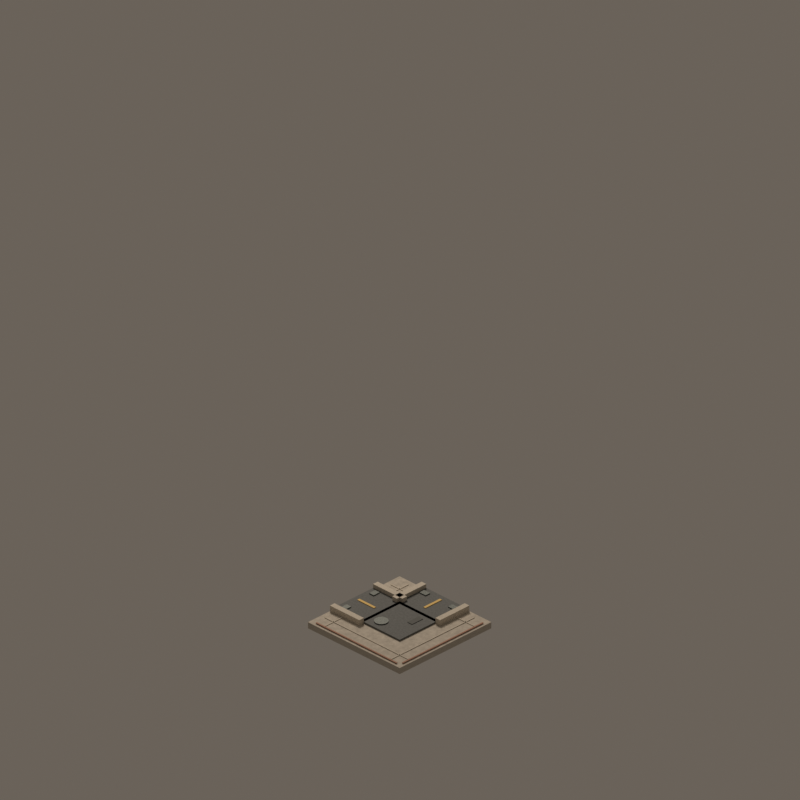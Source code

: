 # Source: road_mask_12.blend  (saved by Blender 4.5.92; exported with 4.5.12 LTS)
import bpy
from mathutils import Matrix  # noqa: F401  (used for matrix-valued properties, if any)

bpy.ops.wm.read_factory_settings(use_empty=True)
scene = bpy.context.scene
scene.name = 'CitySimStreet_road_mask_12'

# ---- materials (node trees are filled in below, after node groups)
mat_warmaggregatesidewalk = bpy.data.materials.new('WarmAggregateSidewalk')
mat_warmaggregatesidewalk.diffuse_color = (0.57, 0.52, 0.44, 1.0)
mat_civicasphalt = bpy.data.materials.new('CivicAsphalt')
mat_civicasphalt.diffuse_color = (0.135, 0.145, 0.145, 1.0)
mat_restrainedochrelanepaint = bpy.data.materials.new('RestrainedOchreLanePaint')
mat_restrainedochrelanepaint.diffuse_color = (0.82, 0.56, 0.16, 1.0)
mat_granitecurb = bpy.data.materials.new('GraniteCurb')
mat_granitecurb.diffuse_color = (0.68, 0.62, 0.52, 1.0)
mat_drainageiron = bpy.data.materials.new('DrainageIron')
mat_drainageiron.diffuse_color = (0.105, 0.12, 0.115, 1.0)
mat_civicpaveraccent = bpy.data.materials.new('CivicPaverAccent')
mat_civicpaveraccent.diffuse_color = (0.48, 0.25, 0.17, 1.0)
mat_asphaltwearpatch = bpy.data.materials.new('AsphaltWearPatch')
mat_asphaltwearpatch.diffuse_color = (0.105, 0.112, 0.108, 1.0)

# ---- material node trees
mat_warmaggregatesidewalk.use_nodes = True; mat_warmaggregatesidewalk.node_tree.nodes.clear()
_N = mat_warmaggregatesidewalk.node_tree.nodes; _L = mat_warmaggregatesidewalk.node_tree.links
n0 = _N.new('ShaderNodeBsdfPrincipled'); n0.name = 'Principled BSDF'; n0.location = (-200, 100)
n0.inputs[2].default_value = 0.72
n1 = _N.new('ShaderNodeOutputMaterial'); n1.name = 'Material Output'; n1.location = (200, 100)
n2 = _N.new('ShaderNodeTexCoord'); n2.name = 'Texture Coordinate'; n2.location = (0, 0)
n3 = _N.new('ShaderNodeTexNoise'); n3.name = 'Noise Texture'; n3.location = (0, 0)
n3.inputs[2].default_value = 18.0
n3.inputs[3].default_value = 3.0
n3.inputs[4].default_value = 0.66
n4 = _N.new('ShaderNodeValToRGB'); n4.name = 'Color Ramp'; n4.location = (0, 0)
while len(n4.color_ramp.elements) > 1: n4.color_ramp.elements.remove(n4.color_ramp.elements[-1])
n4.color_ramp.elements[0].position = 0.24; n4.color_ramp.elements[0].color = (0.4104, 0.3744, 0.3168, 1.0)
_e = n4.color_ramp.elements.new(0.78); _e.color = (0.6732, 0.6152, 0.5224, 1.0)
n5 = _N.new('ShaderNodeBump'); n5.name = 'Bump'; n5.location = (0, 0)
n5.inputs[0].default_value = 0.13
n5.inputs[1].default_value = 0.025
_L.new(n0.outputs[0], n1.inputs[0])
_L.new(n2.outputs[0], n3.inputs[0])
_L.new(n3.outputs[0], n4.inputs[0])
_L.new(n4.outputs[0], n0.inputs[0])
_L.new(n3.outputs[0], n5.inputs[3])
_L.new(n5.outputs[0], n0.inputs[5])
n1.is_active_output = True
mat_civicasphalt.use_nodes = True; mat_civicasphalt.node_tree.nodes.clear()
_N = mat_civicasphalt.node_tree.nodes; _L = mat_civicasphalt.node_tree.links
n0 = _N.new('ShaderNodeBsdfPrincipled'); n0.name = 'Principled BSDF'; n0.location = (-200, 100)
n0.inputs[2].default_value = 0.72
n1 = _N.new('ShaderNodeOutputMaterial'); n1.name = 'Material Output'; n1.location = (200, 100)
n2 = _N.new('ShaderNodeTexCoord'); n2.name = 'Texture Coordinate'; n2.location = (0, 0)
n3 = _N.new('ShaderNodeTexNoise'); n3.name = 'Noise Texture'; n3.location = (0, 0)
n3.inputs[2].default_value = 23.0
n3.inputs[3].default_value = 3.0
n3.inputs[4].default_value = 0.66
n4 = _N.new('ShaderNodeValToRGB'); n4.name = 'Color Ramp'; n4.location = (0, 0)
while len(n4.color_ramp.elements) > 1: n4.color_ramp.elements.remove(n4.color_ramp.elements[-1])
n4.color_ramp.elements[0].position = 0.24; n4.color_ramp.elements[0].color = (0.0972, 0.1044, 0.1044, 1.0)
_e = n4.color_ramp.elements.new(0.78); _e.color = (0.1686, 0.1802, 0.1802, 1.0)
n5 = _N.new('ShaderNodeBump'); n5.name = 'Bump'; n5.location = (0, 0)
n5.inputs[0].default_value = 0.18
n5.inputs[1].default_value = 0.025
_L.new(n0.outputs[0], n1.inputs[0])
_L.new(n2.outputs[0], n3.inputs[0])
_L.new(n3.outputs[0], n4.inputs[0])
_L.new(n4.outputs[0], n0.inputs[0])
_L.new(n3.outputs[0], n5.inputs[3])
_L.new(n5.outputs[0], n0.inputs[5])
n1.is_active_output = True
mat_restrainedochrelanepaint.use_nodes = True; mat_restrainedochrelanepaint.node_tree.nodes.clear()
_N = mat_restrainedochrelanepaint.node_tree.nodes; _L = mat_restrainedochrelanepaint.node_tree.links
n0 = _N.new('ShaderNodeBsdfPrincipled'); n0.name = 'Principled BSDF'; n0.location = (-200, 100)
n0.inputs[0].default_value = (0.82, 0.56, 0.16, 1.0)
n0.inputs[2].default_value = 0.65
n1 = _N.new('ShaderNodeOutputMaterial'); n1.name = 'Material Output'; n1.location = (200, 100)
_L.new(n0.outputs[0], n1.inputs[0])
n1.is_active_output = True
mat_granitecurb.use_nodes = True; mat_granitecurb.node_tree.nodes.clear()
_N = mat_granitecurb.node_tree.nodes; _L = mat_granitecurb.node_tree.links
n0 = _N.new('ShaderNodeBsdfPrincipled'); n0.name = 'Principled BSDF'; n0.location = (-200, 100)
n0.inputs[2].default_value = 0.72
n1 = _N.new('ShaderNodeOutputMaterial'); n1.name = 'Material Output'; n1.location = (200, 100)
n2 = _N.new('ShaderNodeTexCoord'); n2.name = 'Texture Coordinate'; n2.location = (0, 0)
n3 = _N.new('ShaderNodeTexNoise'); n3.name = 'Noise Texture'; n3.location = (0, 0)
n3.inputs[2].default_value = 11.0
n3.inputs[3].default_value = 3.0
n3.inputs[4].default_value = 0.66
n4 = _N.new('ShaderNodeValToRGB'); n4.name = 'Color Ramp'; n4.location = (0, 0)
while len(n4.color_ramp.elements) > 1: n4.color_ramp.elements.remove(n4.color_ramp.elements[-1])
n4.color_ramp.elements[0].position = 0.24; n4.color_ramp.elements[0].color = (0.4896, 0.4464, 0.3744, 1.0)
_e = n4.color_ramp.elements.new(0.78); _e.color = (0.8008, 0.7312, 0.6152, 1.0)
n5 = _N.new('ShaderNodeBump'); n5.name = 'Bump'; n5.location = (0, 0)
n5.inputs[0].default_value = 0.1
n5.inputs[1].default_value = 0.025
_L.new(n0.outputs[0], n1.inputs[0])
_L.new(n2.outputs[0], n3.inputs[0])
_L.new(n3.outputs[0], n4.inputs[0])
_L.new(n4.outputs[0], n0.inputs[0])
_L.new(n3.outputs[0], n5.inputs[3])
_L.new(n5.outputs[0], n0.inputs[5])
n1.is_active_output = True
mat_drainageiron.use_nodes = True; mat_drainageiron.node_tree.nodes.clear()
_N = mat_drainageiron.node_tree.nodes; _L = mat_drainageiron.node_tree.links
n0 = _N.new('ShaderNodeBsdfPrincipled'); n0.name = 'Principled BSDF'; n0.location = (-200, 100)
n0.inputs[1].default_value = 0.62
n0.inputs[2].default_value = 0.48
n1 = _N.new('ShaderNodeOutputMaterial'); n1.name = 'Material Output'; n1.location = (200, 100)
n2 = _N.new('ShaderNodeTexCoord'); n2.name = 'Texture Coordinate'; n2.location = (0, 0)
n3 = _N.new('ShaderNodeTexNoise'); n3.name = 'Noise Texture'; n3.location = (0, 0)
n3.inputs[2].default_value = 8.0
n3.inputs[3].default_value = 3.0
n3.inputs[4].default_value = 0.66
n4 = _N.new('ShaderNodeValToRGB'); n4.name = 'Color Ramp'; n4.location = (0, 0)
while len(n4.color_ramp.elements) > 1: n4.color_ramp.elements.remove(n4.color_ramp.elements[-1])
n4.color_ramp.elements[0].position = 0.24; n4.color_ramp.elements[0].color = (0.0756, 0.0864, 0.0828, 1.0)
_e = n4.color_ramp.elements.new(0.78); _e.color = (0.1338, 0.1512, 0.1454, 1.0)
n5 = _N.new('ShaderNodeBump'); n5.name = 'Bump'; n5.location = (0, 0)
n5.inputs[0].default_value = 0.08
n5.inputs[1].default_value = 0.025
_L.new(n0.outputs[0], n1.inputs[0])
_L.new(n2.outputs[0], n3.inputs[0])
_L.new(n3.outputs[0], n4.inputs[0])
_L.new(n4.outputs[0], n0.inputs[0])
_L.new(n3.outputs[0], n5.inputs[3])
_L.new(n5.outputs[0], n0.inputs[5])
n1.is_active_output = True
mat_civicpaveraccent.use_nodes = True; mat_civicpaveraccent.node_tree.nodes.clear()
_N = mat_civicpaveraccent.node_tree.nodes; _L = mat_civicpaveraccent.node_tree.links
n0 = _N.new('ShaderNodeBsdfPrincipled'); n0.name = 'Principled BSDF'; n0.location = (-200, 100)
n0.inputs[2].default_value = 0.72
n1 = _N.new('ShaderNodeOutputMaterial'); n1.name = 'Material Output'; n1.location = (200, 100)
n2 = _N.new('ShaderNodeTexCoord'); n2.name = 'Texture Coordinate'; n2.location = (0, 0)
n3 = _N.new('ShaderNodeTexNoise'); n3.name = 'Noise Texture'; n3.location = (0, 0)
n3.inputs[2].default_value = 17.0
n3.inputs[3].default_value = 3.0
n3.inputs[4].default_value = 0.66
n4 = _N.new('ShaderNodeValToRGB'); n4.name = 'Color Ramp'; n4.location = (0, 0)
while len(n4.color_ramp.elements) > 1: n4.color_ramp.elements.remove(n4.color_ramp.elements[-1])
n4.color_ramp.elements[0].position = 0.24; n4.color_ramp.elements[0].color = (0.3456, 0.18, 0.1224, 1.0)
_e = n4.color_ramp.elements.new(0.78); _e.color = (0.5688, 0.302, 0.2092, 1.0)
n5 = _N.new('ShaderNodeBump'); n5.name = 'Bump'; n5.location = (0, 0)
n5.inputs[0].default_value = 0.16
n5.inputs[1].default_value = 0.025
_L.new(n0.outputs[0], n1.inputs[0])
_L.new(n2.outputs[0], n3.inputs[0])
_L.new(n3.outputs[0], n4.inputs[0])
_L.new(n4.outputs[0], n0.inputs[0])
_L.new(n3.outputs[0], n5.inputs[3])
_L.new(n5.outputs[0], n0.inputs[5])
n1.is_active_output = True
mat_asphaltwearpatch.use_nodes = True; mat_asphaltwearpatch.node_tree.nodes.clear()
_N = mat_asphaltwearpatch.node_tree.nodes; _L = mat_asphaltwearpatch.node_tree.links
n0 = _N.new('ShaderNodeBsdfPrincipled'); n0.name = 'Principled BSDF'; n0.location = (-200, 100)
n0.inputs[2].default_value = 0.72
n1 = _N.new('ShaderNodeOutputMaterial'); n1.name = 'Material Output'; n1.location = (200, 100)
n2 = _N.new('ShaderNodeTexCoord'); n2.name = 'Texture Coordinate'; n2.location = (0, 0)
n3 = _N.new('ShaderNodeTexNoise'); n3.name = 'Noise Texture'; n3.location = (0, 0)
n3.inputs[2].default_value = 14.0
n3.inputs[3].default_value = 3.0
n3.inputs[4].default_value = 0.66
n4 = _N.new('ShaderNodeValToRGB'); n4.name = 'Color Ramp'; n4.location = (0, 0)
while len(n4.color_ramp.elements) > 1: n4.color_ramp.elements.remove(n4.color_ramp.elements[-1])
n4.color_ramp.elements[0].position = 0.24; n4.color_ramp.elements[0].color = (0.0756, 0.08064, 0.07776, 1.0)
_e = n4.color_ramp.elements.new(0.78); _e.color = (0.1338, 0.1419, 0.1373, 1.0)
n5 = _N.new('ShaderNodeBump'); n5.name = 'Bump'; n5.location = (0, 0)
n5.inputs[0].default_value = 0.11
n5.inputs[1].default_value = 0.025
_L.new(n0.outputs[0], n1.inputs[0])
_L.new(n2.outputs[0], n3.inputs[0])
_L.new(n3.outputs[0], n4.inputs[0])
_L.new(n4.outputs[0], n0.inputs[0])
_L.new(n3.outputs[0], n5.inputs[3])
_L.new(n5.outputs[0], n0.inputs[5])
n1.is_active_output = True

# ---- world
world_citysimworld = bpy.data.worlds.new('CitySimWorld'); scene.world = world_citysimworld
world_citysimworld.use_nodes = True; world_citysimworld.node_tree.nodes.clear()
_N = world_citysimworld.node_tree.nodes; _L = world_citysimworld.node_tree.links
n0 = _N.new('ShaderNodeBackground'); n0.name = 'Background'; n0.location = (-200, 100)
n0.inputs[0].default_value = (0.2, 0.17, 0.14, 1.0)
n0.inputs[1].default_value = 0.72
n1 = _N.new('ShaderNodeOutputWorld'); n1.name = 'World Output'; n1.location = (200, 100)
_L.new(n0.outputs[0], n1.inputs[0])
n1.is_active_output = True

# ---- cameras
cam_camne = bpy.data.cameras.new('camNE')
cam_camne.type = 'ORTHO'
cam_camne.ortho_scale = 12.34
cam_camne.shift_y = 0.2812
cam_camse = bpy.data.cameras.new('camSE')
cam_camse.type = 'ORTHO'
cam_camse.ortho_scale = 12.34
cam_camse.shift_y = 0.2812
cam_camsw = bpy.data.cameras.new('camSW')
cam_camsw.type = 'ORTHO'
cam_camsw.ortho_scale = 12.34
cam_camsw.shift_y = 0.2812
cam_camnw = bpy.data.cameras.new('camNW')
cam_camnw.type = 'ORTHO'
cam_camnw.ortho_scale = 12.34
cam_camnw.shift_y = 0.2812

# ---- lights
light_citysimkey = bpy.data.lights.new('CitySimKey', 'AREA')
light_citysimkey.color = (1.0, 0.86, 0.72)
light_citysimkey.energy = 1100.0
light_citysimkey.shape = 'DISK'
light_citysimkey.size = 5.0

# ---- meshes
me_sidewalkcellmesh = bpy.data.meshes.new('SidewalkCellMesh')
me_sidewalkcellmesh.from_pydata([(-1.0, -1.0, -0.07), (1.0, -1.0, -0.07), (1.0, 1.0, -0.07), (-1.0, 1.0, -0.07), (-1.0, -1.0, 0.04), (1.0, -1.0, 0.04), (1.0, 1.0, 0.04), (-1.0, 1.0, 0.04)], [], [(0, 1, 2, 3), (4, 7, 6, 5), (0, 4, 5, 1), (1, 5, 6, 2), (2, 6, 7, 3), (4, 0, 3, 7)])
me_sidewalkcellmesh.materials.append(mat_warmaggregatesidewalk)
me_sidewalkcellmesh.update()
me_asphaltcoremesh = bpy.data.meshes.new('AsphaltCoreMesh')
me_asphaltcoremesh.from_pydata([(-0.42, -0.42, 0.0), (0.42, -0.42, 0.0), (0.42, 0.42, 0.0), (-0.42, 0.42, 0.0), (-0.42, -0.42, 0.07), (0.42, -0.42, 0.07), (0.42, 0.42, 0.07), (-0.42, 0.42, 0.07)], [], [(0, 1, 2, 3), (4, 7, 6, 5), (0, 4, 5, 1), (1, 5, 6, 2), (2, 6, 7, 3), (4, 0, 3, 7)])
me_asphaltcoremesh.materials.append(mat_civicasphalt)
me_asphaltcoremesh.update()
me_roadarmsouthmesh = bpy.data.meshes.new('RoadArmSouthMesh')
me_roadarmsouthmesh.from_pydata([(-0.42, -1.0, 0.0), (0.42, -1.0, 0.0), (0.42, -0.36, 0.0), (-0.42, -0.36, 0.0), (-0.42, -1.0, 0.07), (0.42, -1.0, 0.07), (0.42, -0.36, 0.07), (-0.42, -0.36, 0.07)], [], [(0, 1, 2, 3), (4, 7, 6, 5), (0, 4, 5, 1), (1, 5, 6, 2), (2, 6, 7, 3), (4, 0, 3, 7)])
me_roadarmsouthmesh.materials.append(mat_civicasphalt)
me_roadarmsouthmesh.update()
me_centerlinesouthmesh = bpy.data.meshes.new('CenterLineSouthMesh')
me_centerlinesouthmesh.from_pydata([(-0.0225, -0.9, 0.069), (0.0225, -0.9, 0.069), (0.0225, -0.54, 0.069), (-0.0225, -0.54, 0.069), (-0.0225, -0.9, 0.081), (0.0225, -0.9, 0.081), (0.0225, -0.54, 0.081), (-0.0225, -0.54, 0.081)], [], [(0, 1, 2, 3), (4, 7, 6, 5), (0, 4, 5, 1), (1, 5, 6, 2), (2, 6, 7, 3), (4, 0, 3, 7)])
me_centerlinesouthmesh.materials.append(mat_restrainedochrelanepaint)
me_centerlinesouthmesh.update()
me_curbsouth0mesh = bpy.data.meshes.new('CurbSouth0Mesh')
me_curbsouth0mesh.from_pydata([(-0.52, -1.0, 0.0), (-0.42, -1.0, 0.0), (-0.42, -0.36, 0.0), (-0.52, -0.36, 0.0), (-0.52, -1.0, 0.14), (-0.42, -1.0, 0.14), (-0.42, -0.36, 0.14), (-0.52, -0.36, 0.14)], [], [(0, 1, 2, 3), (4, 7, 6, 5), (0, 4, 5, 1), (1, 5, 6, 2), (2, 6, 7, 3), (4, 0, 3, 7)])
me_curbsouth0mesh.materials.append(mat_granitecurb)
me_curbsouth0mesh.update()
me_curbsouth1mesh = bpy.data.meshes.new('CurbSouth1Mesh')
me_curbsouth1mesh.from_pydata([(0.42, -1.0, 0.0), (0.52, -1.0, 0.0), (0.52, -0.36, 0.0), (0.42, -0.36, 0.0), (0.42, -1.0, 0.14), (0.52, -1.0, 0.14), (0.52, -0.36, 0.14), (0.42, -0.36, 0.14)], [], [(0, 1, 2, 3), (4, 7, 6, 5), (0, 4, 5, 1), (1, 5, 6, 2), (2, 6, 7, 3), (4, 0, 3, 7)])
me_curbsouth1mesh.materials.append(mat_granitecurb)
me_curbsouth1mesh.update()
me_drainsouth0mesh = bpy.data.meshes.new('DrainSouth0Mesh')
me_drainsouth0mesh.from_pydata([(-0.375, -0.91, 0.07), (-0.245, -0.91, 0.07), (-0.245, -0.81, 0.07), (-0.375, -0.81, 0.07), (-0.375, -0.91, 0.088), (-0.245, -0.91, 0.088), (-0.245, -0.81, 0.088), (-0.375, -0.81, 0.088)], [], [(0, 1, 2, 3), (4, 7, 6, 5), (0, 4, 5, 1), (1, 5, 6, 2), (2, 6, 7, 3), (4, 0, 3, 7)])
me_drainsouth0mesh.materials.append(mat_drainageiron)
me_drainsouth0mesh.update()
me_drainsouth1mesh = bpy.data.meshes.new('DrainSouth1Mesh')
me_drainsouth1mesh.from_pydata([(0.245, -0.91, 0.07), (0.375, -0.91, 0.07), (0.375, -0.81, 0.07), (0.245, -0.81, 0.07), (0.245, -0.91, 0.088), (0.375, -0.91, 0.088), (0.375, -0.81, 0.088), (0.245, -0.81, 0.088)], [], [(0, 1, 2, 3), (4, 7, 6, 5), (0, 4, 5, 1), (1, 5, 6, 2), (2, 6, 7, 3), (4, 0, 3, 7)])
me_drainsouth1mesh.materials.append(mat_drainageiron)
me_drainsouth1mesh.update()
me_roadarmwestmesh = bpy.data.meshes.new('RoadArmWestMesh')
me_roadarmwestmesh.from_pydata([(-1.0, -0.42, 0.0), (-0.36, -0.42, 0.0), (-0.36, 0.42, 0.0), (-1.0, 0.42, 0.0), (-1.0, -0.42, 0.07), (-0.36, -0.42, 0.07), (-0.36, 0.42, 0.07), (-1.0, 0.42, 0.07)], [], [(0, 1, 2, 3), (4, 7, 6, 5), (0, 4, 5, 1), (1, 5, 6, 2), (2, 6, 7, 3), (4, 0, 3, 7)])
me_roadarmwestmesh.materials.append(mat_civicasphalt)
me_roadarmwestmesh.update()
me_centerlinewestmesh = bpy.data.meshes.new('CenterLineWestMesh')
me_centerlinewestmesh.from_pydata([(-0.9, -0.0225, 0.069), (-0.54, -0.0225, 0.069), (-0.54, 0.0225, 0.069), (-0.9, 0.0225, 0.069), (-0.9, -0.0225, 0.081), (-0.54, -0.0225, 0.081), (-0.54, 0.0225, 0.081), (-0.9, 0.0225, 0.081)], [], [(0, 1, 2, 3), (4, 7, 6, 5), (0, 4, 5, 1), (1, 5, 6, 2), (2, 6, 7, 3), (4, 0, 3, 7)])
me_centerlinewestmesh.materials.append(mat_restrainedochrelanepaint)
me_centerlinewestmesh.update()
me_curbwest0mesh = bpy.data.meshes.new('CurbWest0Mesh')
me_curbwest0mesh.from_pydata([(-1.0, -0.52, 0.0), (-0.36, -0.52, 0.0), (-0.36, -0.42, 0.0), (-1.0, -0.42, 0.0), (-1.0, -0.52, 0.14), (-0.36, -0.52, 0.14), (-0.36, -0.42, 0.14), (-1.0, -0.42, 0.14)], [], [(0, 1, 2, 3), (4, 7, 6, 5), (0, 4, 5, 1), (1, 5, 6, 2), (2, 6, 7, 3), (4, 0, 3, 7)])
me_curbwest0mesh.materials.append(mat_granitecurb)
me_curbwest0mesh.update()
me_curbwest1mesh = bpy.data.meshes.new('CurbWest1Mesh')
me_curbwest1mesh.from_pydata([(-1.0, 0.42, 0.0), (-0.36, 0.42, 0.0), (-0.36, 0.52, 0.0), (-1.0, 0.52, 0.0), (-1.0, 0.42, 0.14), (-0.36, 0.42, 0.14), (-0.36, 0.52, 0.14), (-1.0, 0.52, 0.14)], [], [(0, 1, 2, 3), (4, 7, 6, 5), (0, 4, 5, 1), (1, 5, 6, 2), (2, 6, 7, 3), (4, 0, 3, 7)])
me_curbwest1mesh.materials.append(mat_granitecurb)
me_curbwest1mesh.update()
me_drainwest0mesh = bpy.data.meshes.new('DrainWest0Mesh')
me_drainwest0mesh.from_pydata([(-0.91, -0.375, 0.07), (-0.81, -0.375, 0.07), (-0.81, -0.245, 0.07), (-0.91, -0.245, 0.07), (-0.91, -0.375, 0.088), (-0.81, -0.375, 0.088), (-0.81, -0.245, 0.088), (-0.91, -0.245, 0.088)], [], [(0, 1, 2, 3), (4, 7, 6, 5), (0, 4, 5, 1), (1, 5, 6, 2), (2, 6, 7, 3), (4, 0, 3, 7)])
me_drainwest0mesh.materials.append(mat_drainageiron)
me_drainwest0mesh.update()
me_drainwest1mesh = bpy.data.meshes.new('DrainWest1Mesh')
me_drainwest1mesh.from_pydata([(-0.91, 0.245, 0.07), (-0.81, 0.245, 0.07), (-0.81, 0.375, 0.07), (-0.91, 0.375, 0.07), (-0.91, 0.245, 0.088), (-0.81, 0.245, 0.088), (-0.81, 0.375, 0.088), (-0.91, 0.375, 0.088)], [], [(0, 1, 2, 3), (4, 7, 6, 5), (0, 4, 5, 1), (1, 5, 6, 2), (2, 6, 7, 3), (4, 0, 3, 7)])
me_drainwest1mesh.materials.append(mat_drainageiron)
me_drainwest1mesh.update()
me_closededgenorthmesh = bpy.data.meshes.new('ClosedEdgeNorthMesh')
me_closededgenorthmesh.from_pydata([(-0.88, 0.9275, 0.049), (0.88, 0.9275, 0.049), (0.88, 0.9525, 0.049), (-0.88, 0.9525, 0.049), (-0.88, 0.9275, 0.061), (0.88, 0.9275, 0.061), (0.88, 0.9525, 0.061), (-0.88, 0.9525, 0.061)], [], [(0, 1, 2, 3), (4, 7, 6, 5), (0, 4, 5, 1), (1, 5, 6, 2), (2, 6, 7, 3), (4, 0, 3, 7)])
me_closededgenorthmesh.materials.append(mat_civicpaveraccent)
me_closededgenorthmesh.update()
me_closededgeeastmesh = bpy.data.meshes.new('ClosedEdgeEastMesh')
me_closededgeeastmesh.from_pydata([(0.9275, -0.88, 0.049), (0.9525, -0.88, 0.049), (0.9525, 0.88, 0.049), (0.9275, 0.88, 0.049), (0.9275, -0.88, 0.061), (0.9525, -0.88, 0.061), (0.9525, 0.88, 0.061), (0.9275, 0.88, 0.061)], [], [(0, 1, 2, 3), (4, 7, 6, 5), (0, 4, 5, 1), (1, 5, 6, 2), (2, 6, 7, 3), (4, 0, 3, 7)])
me_closededgeeastmesh.materials.append(mat_civicpaveraccent)
me_closededgeeastmesh.update()
me_sidewalkscorex0mesh = bpy.data.meshes.new('SidewalkScoreX0Mesh')
me_sidewalkscorex0mesh.from_pydata([(-0.729, -0.91, 0.043), (-0.711, -0.91, 0.043), (-0.711, 0.91, 0.043), (-0.729, 0.91, 0.043), (-0.729, -0.91, 0.051), (-0.711, -0.91, 0.051), (-0.711, 0.91, 0.051), (-0.729, 0.91, 0.051)], [], [(0, 1, 2, 3), (4, 7, 6, 5), (0, 4, 5, 1), (1, 5, 6, 2), (2, 6, 7, 3), (4, 0, 3, 7)])
me_sidewalkscorex0mesh.materials.append(mat_granitecurb)
me_sidewalkscorex0mesh.update()
me_sidewalkscorey0mesh = bpy.data.meshes.new('SidewalkScoreY0Mesh')
me_sidewalkscorey0mesh.from_pydata([(-0.91, -0.729, 0.043), (0.91, -0.729, 0.043), (0.91, -0.711, 0.043), (-0.91, -0.711, 0.043), (-0.91, -0.729, 0.051), (0.91, -0.729, 0.051), (0.91, -0.711, 0.051), (-0.91, -0.711, 0.051)], [], [(0, 1, 2, 3), (4, 7, 6, 5), (0, 4, 5, 1), (1, 5, 6, 2), (2, 6, 7, 3), (4, 0, 3, 7)])
me_sidewalkscorey0mesh.materials.append(mat_granitecurb)
me_sidewalkscorey0mesh.update()
me_sidewalkscorex1mesh = bpy.data.meshes.new('SidewalkScoreX1Mesh')
me_sidewalkscorex1mesh.from_pydata([(0.711, -0.91, 0.043), (0.729, -0.91, 0.043), (0.729, 0.91, 0.043), (0.711, 0.91, 0.043), (0.711, -0.91, 0.051), (0.729, -0.91, 0.051), (0.729, 0.91, 0.051), (0.711, 0.91, 0.051)], [], [(0, 1, 2, 3), (4, 7, 6, 5), (0, 4, 5, 1), (1, 5, 6, 2), (2, 6, 7, 3), (4, 0, 3, 7)])
me_sidewalkscorex1mesh.materials.append(mat_granitecurb)
me_sidewalkscorex1mesh.update()
me_sidewalkscorey1mesh = bpy.data.meshes.new('SidewalkScoreY1Mesh')
me_sidewalkscorey1mesh.from_pydata([(-0.91, 0.711, 0.043), (0.91, 0.711, 0.043), (0.91, 0.729, 0.043), (-0.91, 0.729, 0.043), (-0.91, 0.711, 0.051), (0.91, 0.711, 0.051), (0.91, 0.729, 0.051), (-0.91, 0.729, 0.051)], [], [(0, 1, 2, 3), (4, 7, 6, 5), (0, 4, 5, 1), (1, 5, 6, 2), (2, 6, 7, 3), (4, 0, 3, 7)])
me_sidewalkscorey1mesh.materials.append(mat_granitecurb)
me_sidewalkscorey1mesh.update()
me_utilitycovermesh = bpy.data.meshes.new('UtilityCoverMesh')
me_utilitycovermesh.from_pydata([(0.335, -0.18, 0.069), (0.3294, -0.1445, 0.069), (0.313, -0.1124, 0.069), (0.2876, -0.08696, 0.069), (0.2555, -0.07063, 0.069), (0.22, -0.065, 0.069), (0.1845, -0.07063, 0.069), (0.1524, -0.08696, 0.069), (0.127, -0.1124, 0.069), (0.1106, -0.1445, 0.069), (0.105, -0.18, 0.069), (0.1106, -0.2155, 0.069), (0.127, -0.2476, 0.069), (0.1524, -0.273, 0.069), (0.1845, -0.2894, 0.069), (0.22, -0.295, 0.069), (0.2555, -0.2894, 0.069), (0.2876, -0.273, 0.069), (0.313, -0.2476, 0.069), (0.3294, -0.2155, 0.069), (0.335, -0.18, 0.087), (0.3294, -0.1445, 0.087), (0.313, -0.1124, 0.087), (0.2876, -0.08696, 0.087), (0.2555, -0.07063, 0.087), (0.22, -0.065, 0.087), (0.1845, -0.07063, 0.087), (0.1524, -0.08696, 0.087), (0.127, -0.1124, 0.087), (0.1106, -0.1445, 0.087), (0.105, -0.18, 0.087), (0.1106, -0.2155, 0.087), (0.127, -0.2476, 0.087), (0.1524, -0.273, 0.087), (0.1845, -0.2894, 0.087), (0.22, -0.295, 0.087), (0.2555, -0.2894, 0.087), (0.2876, -0.273, 0.087), (0.313, -0.2476, 0.087), (0.3294, -0.2155, 0.087)], [], [(19, 18, 17, 16, 15, 14, 13, 12, 11, 10, 9, 8, 7, 6, 5, 4, 3, 2, 1, 0), (20, 21, 22, 23, 24, 25, 26, 27, 28, 29, 30, 31, 32, 33, 34, 35, 36, 37, 38, 39), (0, 1, 21, 20), (1, 2, 22, 21), (2, 3, 23, 22), (3, 4, 24, 23), (4, 5, 25, 24), (5, 6, 26, 25), (6, 7, 27, 26), (7, 8, 28, 27), (8, 9, 29, 28), (9, 10, 30, 29), (10, 11, 31, 30), (11, 12, 32, 31), (12, 13, 33, 32), (13, 14, 34, 33), (14, 15, 35, 34), (15, 16, 36, 35), (16, 17, 37, 36), (17, 18, 38, 37), (18, 19, 39, 38), (19, 0, 20, 39)])
me_utilitycovermesh.materials.append(mat_drainageiron)
me_utilitycovermesh.update()
me_asphaltwearmesh = bpy.data.meshes.new('AsphaltWearMesh')
me_asphaltwearmesh.from_pydata([(-0.28, 0.13, 0.072), (-0.04, 0.13, 0.072), (-0.04, 0.23, 0.072), (-0.28, 0.23, 0.072), (-0.28, 0.13, 0.08), (-0.04, 0.13, 0.08), (-0.04, 0.23, 0.08), (-0.28, 0.23, 0.08)], [], [(0, 1, 2, 3), (4, 7, 6, 5), (0, 4, 5, 1), (1, 5, 6, 2), (2, 6, 7, 3), (4, 0, 3, 7)])
me_asphaltwearmesh.materials.append(mat_asphaltwearpatch)
me_asphaltwearmesh.update()

# ---- objects
ob_assetroot = bpy.data.objects.new('AssetRoot', None)
ob_footprintpivot = bpy.data.objects.new('FootprintPivot', None)
ob_sidewalkcell = bpy.data.objects.new('SidewalkCell', me_sidewalkcellmesh)
ob_asphaltcore = bpy.data.objects.new('AsphaltCore', me_asphaltcoremesh)
ob_roadarmsouth = bpy.data.objects.new('RoadArmSouth', me_roadarmsouthmesh)
ob_centerlinesouth = bpy.data.objects.new('CenterLineSouth', me_centerlinesouthmesh)
ob_curbsouth0 = bpy.data.objects.new('CurbSouth0', me_curbsouth0mesh)
ob_curbsouth1 = bpy.data.objects.new('CurbSouth1', me_curbsouth1mesh)
ob_drainsouth0 = bpy.data.objects.new('DrainSouth0', me_drainsouth0mesh)
ob_drainsouth1 = bpy.data.objects.new('DrainSouth1', me_drainsouth1mesh)
ob_socket_south = bpy.data.objects.new('Socket_South', None)
ob_roadarmwest = bpy.data.objects.new('RoadArmWest', me_roadarmwestmesh)
ob_centerlinewest = bpy.data.objects.new('CenterLineWest', me_centerlinewestmesh)
ob_curbwest0 = bpy.data.objects.new('CurbWest0', me_curbwest0mesh)
ob_curbwest1 = bpy.data.objects.new('CurbWest1', me_curbwest1mesh)
ob_drainwest0 = bpy.data.objects.new('DrainWest0', me_drainwest0mesh)
ob_drainwest1 = bpy.data.objects.new('DrainWest1', me_drainwest1mesh)
ob_socket_west = bpy.data.objects.new('Socket_West', None)
ob_closededgenorth = bpy.data.objects.new('ClosedEdgeNorth', me_closededgenorthmesh)
ob_closededgeeast = bpy.data.objects.new('ClosedEdgeEast', me_closededgeeastmesh)
ob_sidewalkscorex0 = bpy.data.objects.new('SidewalkScoreX0', me_sidewalkscorex0mesh)
ob_sidewalkscorey0 = bpy.data.objects.new('SidewalkScoreY0', me_sidewalkscorey0mesh)
ob_sidewalkscorex1 = bpy.data.objects.new('SidewalkScoreX1', me_sidewalkscorex1mesh)
ob_sidewalkscorey1 = bpy.data.objects.new('SidewalkScoreY1', me_sidewalkscorey1mesh)
ob_utilitycover = bpy.data.objects.new('UtilityCover', me_utilitycovermesh)
ob_asphaltwear = bpy.data.objects.new('AsphaltWear', me_asphaltwearmesh)
ob_camne = bpy.data.objects.new('camNE', cam_camne)
ob_camse = bpy.data.objects.new('camSE', cam_camse)
ob_camsw = bpy.data.objects.new('camSW', cam_camsw)
ob_camnw = bpy.data.objects.new('camNW', cam_camnw)
ob_citysimkey = bpy.data.objects.new('CitySimKey', light_citysimkey)

# ---- transforms, parenting, visibility, modifiers, constraints
ob_assetroot.location = (0.0, 0.0, 0.0)
ob_footprintpivot.parent = ob_assetroot
ob_footprintpivot.location = (0.0, 0.0, 0.0)
ob_footprintpivot.empty_display_type = 'CIRCLE'
ob_footprintpivot.empty_display_size = 0.12
ob_sidewalkcell.parent = ob_assetroot
ob_sidewalkcell.location = (0.0, 0.0, 0.0)
ob_asphaltcore.parent = ob_assetroot
ob_asphaltcore.location = (0.0, 0.0, 0.0)
ob_roadarmsouth.parent = ob_assetroot
ob_roadarmsouth.location = (0.0, 0.0, 0.0)
ob_centerlinesouth.parent = ob_assetroot
ob_centerlinesouth.location = (0.0, 0.0, 0.0)
ob_curbsouth0.parent = ob_assetroot
ob_curbsouth0.location = (0.0, 0.0, 0.0)
ob_curbsouth1.parent = ob_assetroot
ob_curbsouth1.location = (0.0, 0.0, 0.0)
ob_drainsouth0.parent = ob_assetroot
ob_drainsouth0.location = (0.0, 0.0, 0.0)
ob_drainsouth1.parent = ob_assetroot
ob_drainsouth1.location = (0.0, 0.0, 0.0)
ob_socket_south.parent = ob_assetroot
ob_socket_south.location = (0.0, -1.0, 0.035)
ob_socket_south.empty_display_size = 0.1
ob_roadarmwest.parent = ob_assetroot
ob_roadarmwest.location = (0.0, 0.0, 0.0)
ob_centerlinewest.parent = ob_assetroot
ob_centerlinewest.location = (0.0, 0.0, 0.0)
ob_curbwest0.parent = ob_assetroot
ob_curbwest0.location = (0.0, 0.0, 0.0)
ob_curbwest1.parent = ob_assetroot
ob_curbwest1.location = (0.0, 0.0, 0.0)
ob_drainwest0.parent = ob_assetroot
ob_drainwest0.location = (0.0, 0.0, 0.0)
ob_drainwest1.parent = ob_assetroot
ob_drainwest1.location = (0.0, 0.0, 0.0)
ob_socket_west.parent = ob_assetroot
ob_socket_west.location = (-1.0, 0.0, 0.035)
ob_socket_west.empty_display_size = 0.1
ob_closededgenorth.parent = ob_assetroot
ob_closededgenorth.location = (0.0, 0.0, 0.0)
ob_closededgeeast.parent = ob_assetroot
ob_closededgeeast.location = (0.0, 0.0, 0.0)
ob_sidewalkscorex0.parent = ob_assetroot
ob_sidewalkscorex0.location = (0.0, 0.0, 0.0)
ob_sidewalkscorey0.parent = ob_assetroot
ob_sidewalkscorey0.location = (0.0, 0.0, 0.0)
ob_sidewalkscorex1.parent = ob_assetroot
ob_sidewalkscorex1.location = (0.0, 0.0, 0.0)
ob_sidewalkscorey1.parent = ob_assetroot
ob_sidewalkscorey1.location = (0.0, 0.0, 0.0)
ob_utilitycover.parent = ob_assetroot
ob_utilitycover.location = (0.0, 0.0, 0.0)
ob_asphaltwear.parent = ob_assetroot
ob_asphaltwear.location = (0.0, 0.0, 0.0)
ob_camne.location = (19.6, 19.6, 16.0)
ob_camne.rotation_euler = (1.047, 1.96e-08, 2.356)
ob_camse.location = (19.6, -19.6, 16.0)
ob_camse.rotation_euler = (1.047, -9.073e-08, 0.7854)
ob_camsw.location = (-19.6, -19.6, 16.0)
ob_camsw.rotation_euler = (1.047, 9.073e-08, -0.7854)
ob_camnw.location = (-19.6, 19.6, 16.0)
ob_camnw.rotation_euler = (1.047, -1.96e-08, -2.356)
ob_citysimkey.location = (-6.0, -8.0, 12.0)
ob_citysimkey.rotation_euler = (0.6947, -4.874e-08, -0.6435)

# ---- collection membership
scene.collection.objects.link(ob_assetroot)
scene.collection.objects.link(ob_footprintpivot)
scene.collection.objects.link(ob_sidewalkcell)
scene.collection.objects.link(ob_asphaltcore)
scene.collection.objects.link(ob_roadarmsouth)
scene.collection.objects.link(ob_centerlinesouth)
scene.collection.objects.link(ob_curbsouth0)
scene.collection.objects.link(ob_curbsouth1)
scene.collection.objects.link(ob_drainsouth0)
scene.collection.objects.link(ob_drainsouth1)
scene.collection.objects.link(ob_socket_south)
scene.collection.objects.link(ob_roadarmwest)
scene.collection.objects.link(ob_centerlinewest)
scene.collection.objects.link(ob_curbwest0)
scene.collection.objects.link(ob_curbwest1)
scene.collection.objects.link(ob_drainwest0)
scene.collection.objects.link(ob_drainwest1)
scene.collection.objects.link(ob_socket_west)
scene.collection.objects.link(ob_closededgenorth)
scene.collection.objects.link(ob_closededgeeast)
scene.collection.objects.link(ob_sidewalkscorex0)
scene.collection.objects.link(ob_sidewalkscorey0)
scene.collection.objects.link(ob_sidewalkscorex1)
scene.collection.objects.link(ob_sidewalkscorey1)
scene.collection.objects.link(ob_utilitycover)
scene.collection.objects.link(ob_asphaltwear)
scene.collection.objects.link(ob_camne)
scene.collection.objects.link(ob_camse)
scene.collection.objects.link(ob_camsw)
scene.collection.objects.link(ob_camnw)
scene.collection.objects.link(ob_citysimkey)

# ---- scene / render settings (as saved in the file)
scene.camera = ob_camne
scene.frame_start = 1; scene.frame_end = 250; scene.frame_set(1)
scene.render.engine = 'BLENDER_EEVEE_NEXT'
scene.render.resolution_x = 384
scene.render.resolution_y = 384
scene.render.film_transparent = True
scene.view_settings.look = 'Medium High Contrast'
scene.view_settings.view_transform = 'Standard'
bpy.context.view_layer.update()
